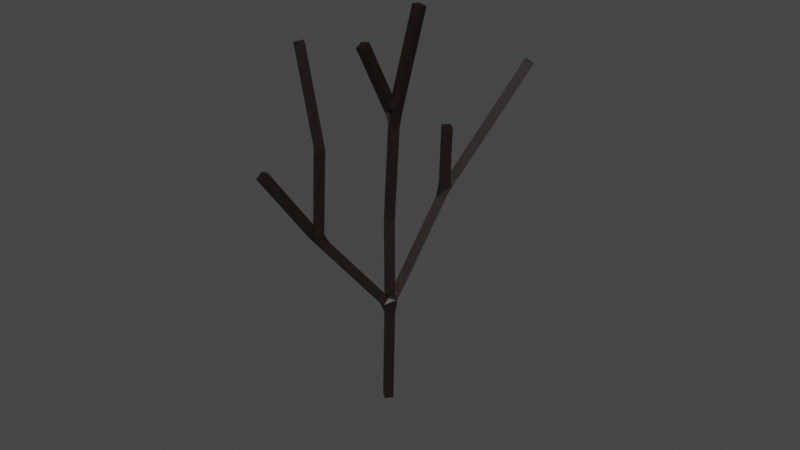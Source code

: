 # Source: BareTree.blend  (saved by Blender 2.80.75; exported with 4.5.12 LTS)
import bpy
from mathutils import Matrix  # noqa: F401  (used for matrix-valued properties, if any)

bpy.ops.wm.read_factory_settings(use_empty=True)
scene = bpy.context.scene
scene.name = 'Scene'

# ---- collections
col_collection = bpy.data.collections.new('Collection'); scene.collection.children.link(col_collection)

# ---- materials (node trees are filled in below, after node groups)
mat_material_003 = bpy.data.materials.new('Material.003')
mat_material_003.use_transparent_shadow = False

# ---- material node trees
mat_material_003.use_nodes = True; mat_material_003.node_tree.nodes.clear()
_N = mat_material_003.node_tree.nodes; _L = mat_material_003.node_tree.links
n0 = _N.new('ShaderNodeOutputMaterial'); n0.name = 'Material Output'; n0.location = (300, 300)
n1 = _N.new('ShaderNodeBsdfPrincipled'); n1.name = 'Principled BSDF'; n1.location = (10, 300)
n1.distribution = 'GGX'
n1.subsurface_method = 'BURLEY'
n1.inputs[0].default_value = (0.009498, 0.004266, 0.00293, 1.0)
n1.inputs[3].default_value = 1.45
n1.inputs[27].default_value = (0.0, 0.0, 0.0, 1.0)
n1.inputs[28].default_value = 1.0
_L.new(n1.outputs[0], n0.inputs[0])
n0.is_active_output = True

# ---- world
world_world = bpy.data.worlds.new('World'); scene.world = world_world
world_world.use_nodes = True; world_world.node_tree.nodes.clear()
_N = world_world.node_tree.nodes; _L = world_world.node_tree.links
n0 = _N.new('ShaderNodeOutputWorld'); n0.name = 'World Output'; n0.location = (300, 300)
n1 = _N.new('ShaderNodeBackground'); n1.name = 'Background'; n1.location = (10, 300)
n1.inputs[0].default_value = (0.05088, 0.05088, 0.05088, 1.0)
_L.new(n1.outputs[0], n0.inputs[0])
n0.is_active_output = True
world_world.color = (0.05088, 0.05088, 0.05088)
world_world.use_sun_shadow = False
world_world.sun_shadow_jitter_overblur = 0.0

# ---- meshes
me_cube_001 = bpy.data.meshes.new('Cube.001')
me_cube_001.from_pydata([(0.04746, 0.1888, 0.02873), (-7.44, 1.115, 21.05), (-5.881, 1.062, 15.63), (-3.548, -2.11, 16.94), (-0.474, -3.683, 12.45), (-2.015, -1.067, 11.12), (-4.268, 2.1, 10.47), (-1.21, -0.5971, 6.012), (-7.152, 3.69, 14.46), (-5.659, -1.383, 20.71), (-4.386, -3.895, 22.49), (-1.51, -4.25, 16.11), (0.3416, -8.179, 19.23)], [(3, 9), (6, 8), (2, 1), (6, 2), (5, 3), (7, 4), (7, 5), (7, 6), (0, 7), (3, 10), (4, 11), (4, 12)], [])
_uv = me_cube_001.uv_layers.new(name='UVMap')
_uv.uv.foreach_set('vector', [])
me_cube_001.materials.append(mat_material_003)
me_cube_001.use_remesh_preserve_volume = False
me_cube_001.use_remesh_preserve_attributes = False
me_cube_001.use_mirror_vertex_groups = False
me_cube_001.update()

# ---- objects
ob_cube = bpy.data.objects.new('Cube', me_cube_001)

# ---- transforms, parenting, visibility, modifiers, constraints
ob_cube.location = (0.0, 0.0, 0.0)
ob_cube.rotation_euler = (-0.1038, 0.1876, 1.934)
ob_cube.lineart.crease_threshold = 0.0
_m = ob_cube.modifiers.new('Skin', 'SKIN')

# ---- collection membership
col_collection.objects.link(ob_cube)

# ---- scene / render settings (as saved in the file)
scene.frame_start = 1; scene.frame_end = 250; scene.frame_set(145)
scene.render.engine = 'BLENDER_EEVEE_NEXT'
scene.cycles.use_denoising = False
scene.cycles.samples = 128
scene.cycles.sampling_pattern = 'TABULATED_SOBOL'
scene.cycles.use_adaptive_sampling = False
scene.cycles.use_light_tree = False
scene.view_settings.view_transform = 'Filmic'
bpy.context.view_layer.update()

# ---- added for rendering (the .blend has no active camera and no usable light): camera, sun
cam_auto = bpy.data.cameras.new('AutoCamera')
cam_auto.lens = 50.0
cam_auto.sensor_width = 36.0
cam_auto.clip_end = 1000.0
ob_auto_camera = bpy.data.objects.new('AutoCamera', cam_auto)
scene.collection.objects.link(ob_auto_camera)
ob_auto_camera.location = (34.0234, -40.0262, 37.9927)
ob_auto_camera.rotation_euler = (1.09748, -7.21219e-08, 0.694738)
scene.camera = ob_auto_camera
light_auto_sun = bpy.data.lights.new('AutoSun', 'SUN')
light_auto_sun.energy = 3.0
light_auto_sun.angle = 0.0523599
ob_auto_sun = bpy.data.objects.new('AutoSun', light_auto_sun)
scene.collection.objects.link(ob_auto_sun)
ob_auto_sun.rotation_euler = (0.872665, 0.174533, 0.523599)
bpy.context.view_layer.update()
